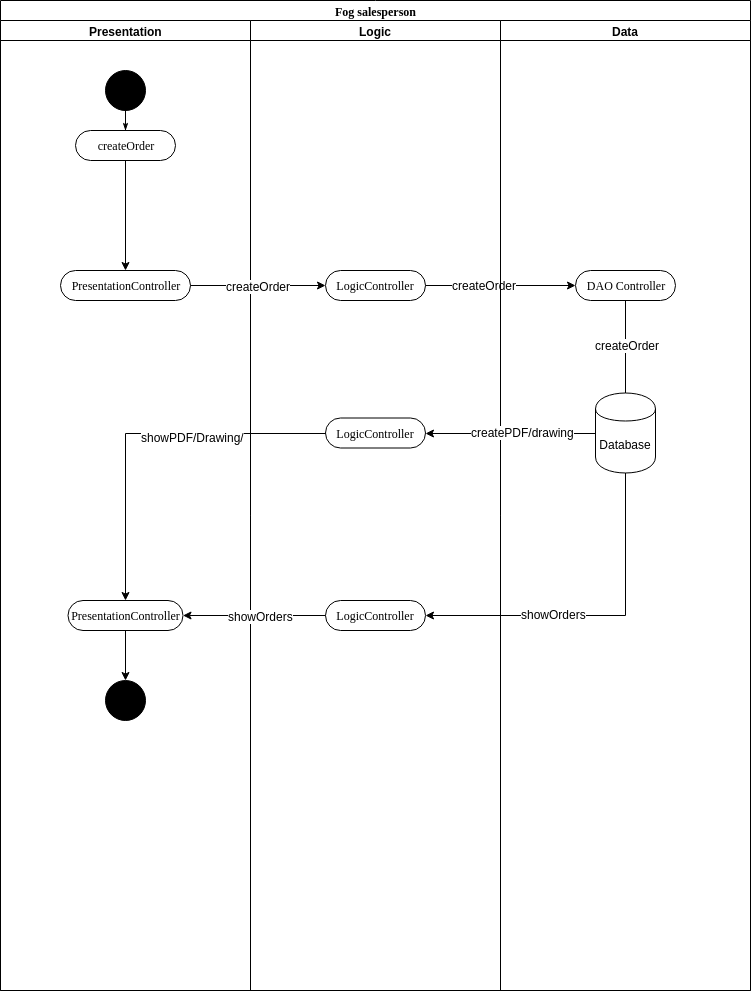

The diagram above was exported from draw.io. Its source (the exported page's mxGraphModel, read from the mxfile embedded in the PNG):
<mxGraphModel dx="1074" dy="829" grid="1" gridSize="10" guides="1" tooltips="1" connect="1" arrows="1" fold="1" page="1" pageScale="1" pageWidth="850" pageHeight="1100" background="#ffffff" math="0" shadow="0">
  <root>
    <mxCell id="0" />
    <mxCell id="1" parent="0" />
    <mxCell id="1c1d494c118603dd-1" value="Fog salesperson" style="swimlane;html=1;childLayout=stackLayout;startSize=20;rounded=0;shadow=0;comic=0;labelBackgroundColor=none;strokeColor=#000000;strokeWidth=1;fillColor=#ffffff;fontFamily=Verdana;fontSize=12;fontColor=#000000;align=center;" parent="1" vertex="1">
      <mxGeometry x="40" y="20" width="750" height="990" as="geometry" />
    </mxCell>
    <mxCell id="1c1d494c118603dd-2" value="Presentation" style="swimlane;html=1;startSize=20;" parent="1c1d494c118603dd-1" vertex="1">
      <mxGeometry y="20" width="250" height="970" as="geometry" />
    </mxCell>
    <mxCell id="60571a20871a0731-4" value="" style="ellipse;whiteSpace=wrap;html=1;rounded=0;shadow=0;comic=0;labelBackgroundColor=none;strokeColor=#000000;strokeWidth=1;fillColor=#000000;fontFamily=Verdana;fontSize=12;fontColor=#000000;align=center;" parent="1c1d494c118603dd-2" vertex="1">
      <mxGeometry x="105" y="50" width="40" height="40" as="geometry" />
    </mxCell>
    <mxCell id="60571a20871a0731-8" value="createOrder" style="rounded=1;whiteSpace=wrap;html=1;shadow=0;comic=0;labelBackgroundColor=none;strokeColor=#000000;strokeWidth=1;fillColor=#ffffff;fontFamily=Verdana;fontSize=12;fontColor=#000000;align=center;arcSize=50;" parent="1c1d494c118603dd-2" vertex="1">
      <mxGeometry x="75" y="110" width="100" height="30" as="geometry" />
    </mxCell>
    <mxCell id="1c1d494c118603dd-27" style="edgeStyle=orthogonalEdgeStyle;rounded=0;html=1;labelBackgroundColor=none;startArrow=none;startFill=0;startSize=5;endArrow=classicThin;endFill=1;endSize=5;jettySize=auto;orthogonalLoop=1;strokeColor=#000000;strokeWidth=1;fontFamily=Verdana;fontSize=12;fontColor=#000000;" parent="1c1d494c118603dd-2" source="60571a20871a0731-4" target="60571a20871a0731-8" edge="1">
      <mxGeometry relative="1" as="geometry" />
    </mxCell>
    <mxCell id="1c1d494c118603dd-7" value="PresentationController" style="rounded=1;whiteSpace=wrap;html=1;shadow=0;comic=0;labelBackgroundColor=none;strokeColor=#000000;strokeWidth=1;fillColor=#ffffff;fontFamily=Verdana;fontSize=12;fontColor=#000000;align=center;arcSize=50;" parent="1c1d494c118603dd-2" vertex="1">
      <mxGeometry x="60" y="250" width="130" height="30" as="geometry" />
    </mxCell>
    <mxCell id="gzFDbet1V7qeqnqTYmQO-20" value="" style="edgeStyle=orthogonalEdgeStyle;rounded=0;orthogonalLoop=1;jettySize=auto;html=1;" parent="1c1d494c118603dd-2" source="60571a20871a0731-8" target="1c1d494c118603dd-7" edge="1">
      <mxGeometry relative="1" as="geometry">
        <mxPoint x="125" y="192" as="targetPoint" />
      </mxGeometry>
    </mxCell>
    <mxCell id="gzFDbet1V7qeqnqTYmQO-44" value="PresentationController" style="rounded=1;whiteSpace=wrap;html=1;shadow=0;comic=0;labelBackgroundColor=none;strokeColor=#000000;strokeWidth=1;fillColor=#ffffff;fontFamily=Verdana;fontSize=12;fontColor=#000000;align=center;arcSize=50;" parent="1c1d494c118603dd-2" vertex="1">
      <mxGeometry x="67.5" y="580" width="115" height="30" as="geometry" />
    </mxCell>
    <mxCell id="1c1d494c118603dd-3" value="Logic" style="swimlane;html=1;startSize=20;" parent="1c1d494c118603dd-1" vertex="1">
      <mxGeometry x="250" y="20" width="250" height="970" as="geometry" />
    </mxCell>
    <mxCell id="gzFDbet1V7qeqnqTYmQO-23" value="LogicController" style="rounded=1;whiteSpace=wrap;html=1;shadow=0;comic=0;labelBackgroundColor=none;strokeColor=#000000;strokeWidth=1;fillColor=#ffffff;fontFamily=Verdana;fontSize=12;fontColor=#000000;align=center;arcSize=50;" parent="1c1d494c118603dd-3" vertex="1">
      <mxGeometry x="75" y="250" width="100" height="30" as="geometry" />
    </mxCell>
    <mxCell id="gzFDbet1V7qeqnqTYmQO-42" value="LogicController" style="rounded=1;whiteSpace=wrap;html=1;shadow=0;comic=0;labelBackgroundColor=none;strokeColor=#000000;strokeWidth=1;fillColor=#ffffff;fontFamily=Verdana;fontSize=12;fontColor=#000000;align=center;arcSize=50;" parent="1c1d494c118603dd-3" vertex="1">
      <mxGeometry x="75" y="580" width="100" height="30" as="geometry" />
    </mxCell>
    <mxCell id="gzFDbet1V7qeqnqTYmQO-34" value="LogicController" style="rounded=1;whiteSpace=wrap;html=1;shadow=0;comic=0;labelBackgroundColor=none;strokeColor=#000000;strokeWidth=1;fillColor=#ffffff;fontFamily=Verdana;fontSize=12;fontColor=#000000;align=center;arcSize=50;" parent="1c1d494c118603dd-3" vertex="1">
      <mxGeometry x="75" y="397.5" width="100" height="30" as="geometry" />
    </mxCell>
    <mxCell id="gzFDbet1V7qeqnqTYmQO-24" value="" style="edgeStyle=orthogonalEdgeStyle;rounded=0;orthogonalLoop=1;jettySize=auto;html=1;" parent="1c1d494c118603dd-1" source="1c1d494c118603dd-7" target="gzFDbet1V7qeqnqTYmQO-23" edge="1">
      <mxGeometry relative="1" as="geometry" />
    </mxCell>
    <mxCell id="gzFDbet1V7qeqnqTYmQO-50" value="&lt;span&gt;createOrder&lt;/span&gt;" style="text;html=1;resizable=0;points=[];align=center;verticalAlign=middle;labelBackgroundColor=#ffffff;" parent="gzFDbet1V7qeqnqTYmQO-24" vertex="1" connectable="0">
      <mxGeometry x="0.3185" y="-1" relative="1" as="geometry">
        <mxPoint x="-21.5" y="-1" as="offset" />
      </mxGeometry>
    </mxCell>
    <mxCell id="gzFDbet1V7qeqnqTYmQO-27" value="" style="edgeStyle=orthogonalEdgeStyle;rounded=0;orthogonalLoop=1;jettySize=auto;html=1;" parent="1c1d494c118603dd-1" source="gzFDbet1V7qeqnqTYmQO-23" target="gzFDbet1V7qeqnqTYmQO-26" edge="1">
      <mxGeometry relative="1" as="geometry" />
    </mxCell>
    <mxCell id="gzFDbet1V7qeqnqTYmQO-49" value="&lt;span&gt;createOrder&lt;/span&gt;" style="text;html=1;resizable=0;points=[];align=center;verticalAlign=middle;labelBackgroundColor=#ffffff;" parent="gzFDbet1V7qeqnqTYmQO-27" vertex="1" connectable="0">
      <mxGeometry x="-0.2267" y="1" relative="1" as="geometry">
        <mxPoint as="offset" />
      </mxGeometry>
    </mxCell>
    <mxCell id="1c1d494c118603dd-4" value="Data" style="swimlane;html=1;startSize=20;" parent="1c1d494c118603dd-1" vertex="1">
      <mxGeometry x="500" y="20" width="250" height="970" as="geometry" />
    </mxCell>
    <mxCell id="gzFDbet1V7qeqnqTYmQO-29" value="" style="edgeStyle=orthogonalEdgeStyle;rounded=0;orthogonalLoop=1;jettySize=auto;html=1;" parent="1c1d494c118603dd-4" source="gzFDbet1V7qeqnqTYmQO-26" edge="1">
      <mxGeometry relative="1" as="geometry">
        <mxPoint x="125" y="410" as="targetPoint" />
      </mxGeometry>
    </mxCell>
    <mxCell id="gzFDbet1V7qeqnqTYmQO-38" value="&lt;span&gt;createOrder&lt;/span&gt;" style="text;html=1;resizable=0;points=[];align=center;verticalAlign=middle;labelBackgroundColor=#ffffff;" parent="gzFDbet1V7qeqnqTYmQO-29" vertex="1" connectable="0">
      <mxGeometry x="-0.3231" y="1" relative="1" as="geometry">
        <mxPoint as="offset" />
      </mxGeometry>
    </mxCell>
    <mxCell id="gzFDbet1V7qeqnqTYmQO-26" value="DAO Controller" style="rounded=1;whiteSpace=wrap;html=1;shadow=0;comic=0;labelBackgroundColor=none;strokeColor=#000000;strokeWidth=1;fillColor=#ffffff;fontFamily=Verdana;fontSize=12;fontColor=#000000;align=center;arcSize=50;" parent="1c1d494c118603dd-4" vertex="1">
      <mxGeometry x="75" y="250" width="100" height="30" as="geometry" />
    </mxCell>
    <mxCell id="gzFDbet1V7qeqnqTYmQO-30" value="&lt;span&gt;Database&lt;/span&gt;" style="shape=cylinder;whiteSpace=wrap;html=1;boundedLbl=1;backgroundOutline=1;" parent="1c1d494c118603dd-4" vertex="1">
      <mxGeometry x="95" y="372.5" width="60" height="80" as="geometry" />
    </mxCell>
    <mxCell id="gzFDbet1V7qeqnqTYmQO-45" value="" style="edgeStyle=orthogonalEdgeStyle;rounded=0;orthogonalLoop=1;jettySize=auto;html=1;" parent="1c1d494c118603dd-1" source="gzFDbet1V7qeqnqTYmQO-42" target="gzFDbet1V7qeqnqTYmQO-44" edge="1">
      <mxGeometry relative="1" as="geometry" />
    </mxCell>
    <mxCell id="gzFDbet1V7qeqnqTYmQO-48" value="showOrders" style="text;html=1;resizable=0;points=[];align=center;verticalAlign=middle;labelBackgroundColor=#ffffff;" parent="gzFDbet1V7qeqnqTYmQO-45" vertex="1" connectable="0">
      <mxGeometry x="-0.2561" y="1" relative="1" as="geometry">
        <mxPoint x="-12" y="-1" as="offset" />
      </mxGeometry>
    </mxCell>
    <mxCell id="gzFDbet1V7qeqnqTYmQO-33" value="" style="edgeStyle=orthogonalEdgeStyle;rounded=0;orthogonalLoop=1;jettySize=auto;html=1;entryX=1;entryY=0.5;entryDx=0;entryDy=0;" parent="1c1d494c118603dd-1" source="gzFDbet1V7qeqnqTYmQO-30" target="gzFDbet1V7qeqnqTYmQO-34" edge="1">
      <mxGeometry relative="1" as="geometry">
        <mxPoint x="625" y="622.5" as="targetPoint" />
        <Array as="points">
          <mxPoint x="625" y="433" />
        </Array>
      </mxGeometry>
    </mxCell>
    <mxCell id="gzFDbet1V7qeqnqTYmQO-52" value="createPDF/drawing" style="text;html=1;resizable=0;points=[];align=center;verticalAlign=middle;labelBackgroundColor=#ffffff;" parent="gzFDbet1V7qeqnqTYmQO-33" vertex="1" connectable="0">
      <mxGeometry x="-0.1412" y="-2" relative="1" as="geometry">
        <mxPoint as="offset" />
      </mxGeometry>
    </mxCell>
    <mxCell id="gzFDbet1V7qeqnqTYmQO-35" value="" style="edgeStyle=orthogonalEdgeStyle;rounded=0;orthogonalLoop=1;jettySize=auto;html=1;entryX=0.5;entryY=0;entryDx=0;entryDy=0;" parent="1c1d494c118603dd-1" source="gzFDbet1V7qeqnqTYmQO-34" target="gzFDbet1V7qeqnqTYmQO-44" edge="1">
      <mxGeometry relative="1" as="geometry">
        <mxPoint x="420" y="562.5" as="targetPoint" />
      </mxGeometry>
    </mxCell>
    <mxCell id="gzFDbet1V7qeqnqTYmQO-55" value="showPDF/Drawing/" style="text;html=1;resizable=0;points=[];align=center;verticalAlign=middle;labelBackgroundColor=#ffffff;" parent="gzFDbet1V7qeqnqTYmQO-35" vertex="1" connectable="0">
      <mxGeometry x="-0.2752" y="3" relative="1" as="geometry">
        <mxPoint as="offset" />
      </mxGeometry>
    </mxCell>
    <mxCell id="gzFDbet1V7qeqnqTYmQO-54" value="" style="edgeStyle=orthogonalEdgeStyle;rounded=0;orthogonalLoop=1;jettySize=auto;html=1;entryX=1;entryY=0.5;entryDx=0;entryDy=0;" parent="1c1d494c118603dd-1" source="gzFDbet1V7qeqnqTYmQO-30" target="gzFDbet1V7qeqnqTYmQO-42" edge="1">
      <mxGeometry relative="1" as="geometry">
        <mxPoint x="610" y="630" as="targetPoint" />
        <Array as="points">
          <mxPoint x="625" y="615" />
        </Array>
      </mxGeometry>
    </mxCell>
    <mxCell id="gzFDbet1V7qeqnqTYmQO-56" value="showOrders" style="text;html=1;resizable=0;points=[];align=center;verticalAlign=middle;labelBackgroundColor=#ffffff;" parent="gzFDbet1V7qeqnqTYmQO-54" vertex="1" connectable="0">
      <mxGeometry x="0.2584" y="-2" relative="1" as="geometry">
        <mxPoint x="1" as="offset" />
      </mxGeometry>
    </mxCell>
    <mxCell id="gzFDbet1V7qeqnqTYmQO-46" value="" style="ellipse;whiteSpace=wrap;html=1;rounded=0;shadow=0;comic=0;labelBackgroundColor=none;strokeColor=#000000;strokeWidth=1;fillColor=#000000;fontFamily=Verdana;fontSize=12;fontColor=#000000;align=center;" parent="1" vertex="1">
      <mxGeometry x="145" y="700" width="40" height="40" as="geometry" />
    </mxCell>
    <mxCell id="gzFDbet1V7qeqnqTYmQO-47" value="" style="edgeStyle=orthogonalEdgeStyle;rounded=0;orthogonalLoop=1;jettySize=auto;html=1;" parent="1" source="gzFDbet1V7qeqnqTYmQO-44" target="gzFDbet1V7qeqnqTYmQO-46" edge="1">
      <mxGeometry relative="1" as="geometry" />
    </mxCell>
  </root>
</mxGraphModel>